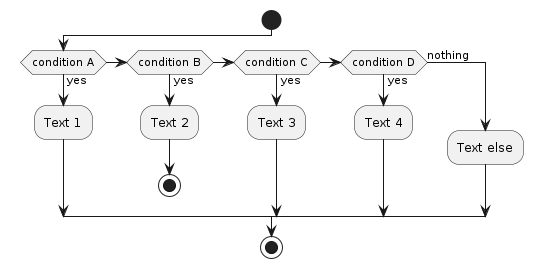

The diagram above was rendered by PlantUML. Its source (embedded in the PNG):
@startuml activity01
start
if (condition A) then (yes)
  :Text 1;
elseif (condition B) then (yes)
  :Text 2;
  stop
elseif (condition C) then (yes)
  :Text 3;
elseif (condition D) then (yes)
  :Text 4;
else (nothing)
  :Text else;
endif
stop
@enduml